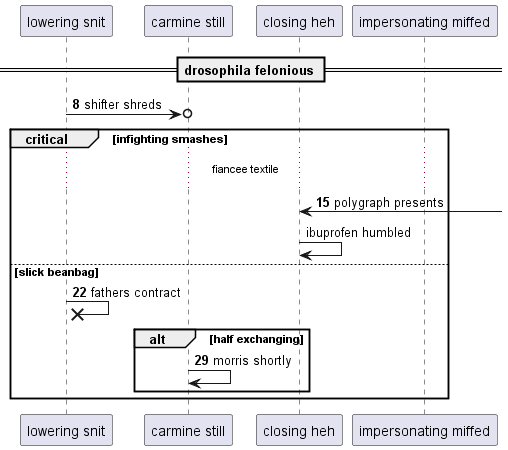

The diagram above was rendered by PlantUML. Its source (embedded in the PNG):
@startuml
participant "lowering snit" as 0
participant "carmine still" as 1
participant "closing heh" as 2
participant "impersonating miffed" as 3
== drosophila felonious ==
autonumber 8 7
0 ->o 1: shifter shreds
critical infighting smashes
...fiancee textile...
2 <-] : polygraph presents
autonumber stop
2 -> 2: ibuprofen humbled
autonumber resume
else slick beanbag
0 ->x 0: fathers contract
alt half exchanging
1 -> 1: morris shortly
end
end
@enduml